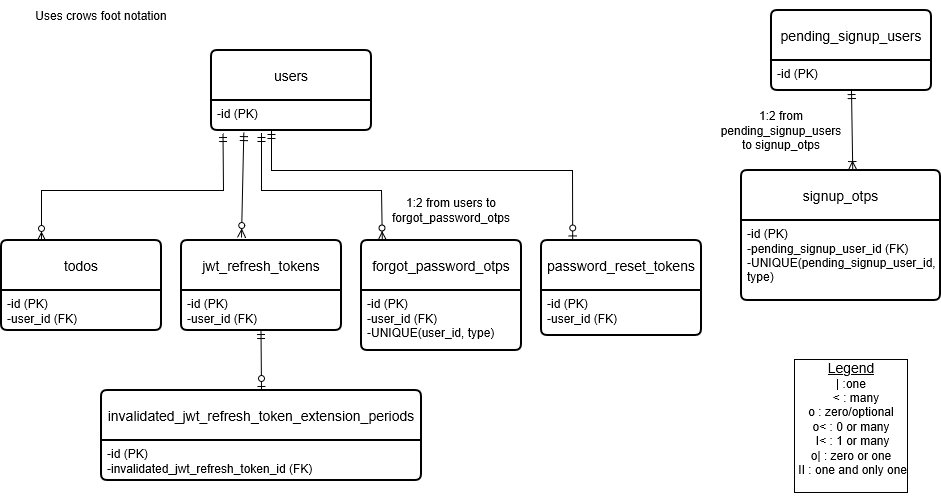

The diagram above was exported from draw.io. Its source (the exported page's mxGraphModel, read from the mxfile embedded in the PNG):
<mxGraphModel dx="1042" dy="1671" grid="1" gridSize="10" guides="1" tooltips="1" connect="1" arrows="1" fold="1" page="1" pageScale="1" pageWidth="850" pageHeight="1100" background="#ffffff" math="0" shadow="0">
  <root>
    <mxCell id="0" />
    <mxCell id="1" parent="0" />
    <mxCell id="ZCX_lda17CIB2RwFypBJ-1" parent="1" style="swimlane;childLayout=stackLayout;horizontal=1;startSize=50;horizontalStack=0;rounded=1;fontSize=14;fontStyle=0;strokeWidth=2;resizeParent=0;resizeLast=1;shadow=0;dashed=0;align=center;arcSize=4;whiteSpace=wrap;html=1;" value="users" vertex="1">
      <mxGeometry height="80" width="160" x="220" y="-120" as="geometry" />
    </mxCell>
    <mxCell id="ZCX_lda17CIB2RwFypBJ-2" parent="ZCX_lda17CIB2RwFypBJ-1" style="align=left;strokeColor=none;fillColor=none;spacingLeft=4;spacingRight=4;fontSize=12;verticalAlign=top;resizable=0;rotatable=0;part=1;html=1;whiteSpace=wrap;" value="-id (PK)" vertex="1">
      <mxGeometry height="30" width="160" y="50" as="geometry" />
    </mxCell>
    <mxCell id="ZCX_lda17CIB2RwFypBJ-3" parent="1" style="swimlane;childLayout=stackLayout;horizontal=1;startSize=50;horizontalStack=0;rounded=1;fontSize=14;fontStyle=0;strokeWidth=2;resizeParent=0;resizeLast=1;shadow=0;dashed=0;align=center;arcSize=4;whiteSpace=wrap;html=1;" value="todos" vertex="1">
      <mxGeometry height="90" width="160" x="10" y="70" as="geometry" />
    </mxCell>
    <mxCell id="ZCX_lda17CIB2RwFypBJ-4" parent="ZCX_lda17CIB2RwFypBJ-3" style="align=left;strokeColor=none;fillColor=none;spacingLeft=4;spacingRight=4;fontSize=12;verticalAlign=top;resizable=0;rotatable=0;part=1;html=1;whiteSpace=wrap;" value="-id (PK)&lt;div&gt;-user_id (FK)&lt;/div&gt;" vertex="1">
      <mxGeometry height="40" width="160" y="50" as="geometry" />
    </mxCell>
    <mxCell id="ZCX_lda17CIB2RwFypBJ-6" edge="1" parent="1" source="ZCX_lda17CIB2RwFypBJ-2" style="fontSize=12;html=1;endArrow=ERzeroToMany;startArrow=ERmandOne;rounded=0;exitX=0.072;exitY=1.1;exitDx=0;exitDy=0;exitPerimeter=0;entryX=0.25;entryY=0;entryDx=0;entryDy=0;" target="ZCX_lda17CIB2RwFypBJ-3" value="">
      <mxGeometry height="100" relative="1" width="100" as="geometry">
        <Array as="points">
          <mxPoint x="232" y="20" />
          <mxPoint x="50" y="20" />
          <mxPoint x="50" y="60" />
        </Array>
        <mxPoint x="240" y="-30" as="sourcePoint" />
        <mxPoint x="44" y="70" as="targetPoint" />
      </mxGeometry>
    </mxCell>
    <mxCell id="ZCX_lda17CIB2RwFypBJ-8" parent="1" style="swimlane;childLayout=stackLayout;horizontal=1;startSize=50;horizontalStack=0;rounded=1;fontSize=14;fontStyle=0;strokeWidth=2;resizeParent=0;resizeLast=1;shadow=0;dashed=0;align=center;arcSize=4;whiteSpace=wrap;html=1;" value="pending_signup_users" vertex="1">
      <mxGeometry height="80" width="160" x="780" y="-160" as="geometry" />
    </mxCell>
    <mxCell id="ZCX_lda17CIB2RwFypBJ-9" parent="ZCX_lda17CIB2RwFypBJ-8" style="align=left;strokeColor=none;fillColor=none;spacingLeft=4;spacingRight=4;fontSize=12;verticalAlign=top;resizable=0;rotatable=0;part=1;html=1;whiteSpace=wrap;" value="-id (PK)&lt;div&gt;&lt;br&gt;&lt;/div&gt;" vertex="1">
      <mxGeometry height="30" width="160" y="50" as="geometry" />
    </mxCell>
    <mxCell id="ZCX_lda17CIB2RwFypBJ-10" parent="1" style="swimlane;childLayout=stackLayout;horizontal=1;startSize=50;horizontalStack=0;rounded=1;fontSize=14;fontStyle=0;strokeWidth=2;resizeParent=0;resizeLast=1;shadow=0;dashed=0;align=center;arcSize=4;whiteSpace=wrap;html=1;" value="signup_otps" vertex="1">
      <mxGeometry height="130" width="199" x="750" as="geometry" />
    </mxCell>
    <mxCell id="ZCX_lda17CIB2RwFypBJ-11" parent="ZCX_lda17CIB2RwFypBJ-10" style="align=left;strokeColor=none;fillColor=none;spacingLeft=4;spacingRight=4;fontSize=12;verticalAlign=top;resizable=0;rotatable=0;part=1;html=1;whiteSpace=wrap;" value="-id (PK)&lt;div&gt;-pending_signup_user_id (FK)&lt;/div&gt;&lt;div&gt;-UNIQUE(pending_signup_user_id, type)&lt;/div&gt;" vertex="1">
      <mxGeometry height="80" width="199" y="50" as="geometry" />
    </mxCell>
    <mxCell id="ZCX_lda17CIB2RwFypBJ-13" edge="1" parent="1" source="ZCX_lda17CIB2RwFypBJ-9" style="fontSize=12;html=1;endArrow=ERoneToMany;startArrow=ERmandOne;rounded=0;exitX=0.5;exitY=1;exitDx=0;exitDy=0;entryX=0.559;entryY=-0.008;entryDx=0;entryDy=0;entryPerimeter=0;" target="ZCX_lda17CIB2RwFypBJ-10" value="">
      <mxGeometry height="100" relative="1" width="100" as="geometry">
        <mxPoint x="715" y="30" as="sourcePoint" />
        <mxPoint x="860" y="-13" as="targetPoint" />
      </mxGeometry>
    </mxCell>
    <mxCell id="ZCX_lda17CIB2RwFypBJ-15" parent="1" style="text;html=1;whiteSpace=wrap;strokeColor=none;fillColor=none;align=center;verticalAlign=middle;rounded=0;" value="1:2 from pending_signup_users to signup_otps" vertex="1">
      <mxGeometry height="40" width="120" x="730" y="-60" as="geometry" />
    </mxCell>
    <mxCell id="ZCX_lda17CIB2RwFypBJ-22" parent="1" style="swimlane;childLayout=stackLayout;horizontal=1;startSize=50;horizontalStack=0;rounded=1;fontSize=14;fontStyle=0;strokeWidth=2;resizeParent=0;resizeLast=1;shadow=0;dashed=0;align=center;arcSize=4;whiteSpace=wrap;html=1;" value="jwt_refresh_tokens" vertex="1">
      <mxGeometry height="90" width="160" x="190" y="70" as="geometry" />
    </mxCell>
    <mxCell id="ZCX_lda17CIB2RwFypBJ-23" parent="ZCX_lda17CIB2RwFypBJ-22" style="align=left;strokeColor=none;fillColor=none;spacingLeft=4;spacingRight=4;fontSize=12;verticalAlign=top;resizable=0;rotatable=0;part=1;html=1;whiteSpace=wrap;" value="&lt;div&gt;-id (PK)&lt;/div&gt;&lt;div&gt;-user_id (FK)&lt;/div&gt;" vertex="1">
      <mxGeometry height="40" width="160" y="50" as="geometry" />
    </mxCell>
    <mxCell id="ZCX_lda17CIB2RwFypBJ-24" edge="1" parent="1" source="ZCX_lda17CIB2RwFypBJ-2" style="fontSize=12;html=1;endArrow=ERzeroToMany;startArrow=ERmandOne;rounded=0;exitX=0.202;exitY=1.073;exitDx=0;exitDy=0;exitPerimeter=0;entryX=0.375;entryY=-0.033;entryDx=0;entryDy=0;entryPerimeter=0;" target="ZCX_lda17CIB2RwFypBJ-22" value="">
      <mxGeometry height="100" relative="1" width="100" as="geometry">
        <mxPoint x="370" y="210" as="sourcePoint" />
        <mxPoint x="320" y="30" as="targetPoint" />
      </mxGeometry>
    </mxCell>
    <mxCell id="ZCX_lda17CIB2RwFypBJ-25" parent="1" style="swimlane;childLayout=stackLayout;horizontal=1;startSize=50;horizontalStack=0;rounded=1;fontSize=14;fontStyle=0;strokeWidth=2;resizeParent=0;resizeLast=1;shadow=0;dashed=0;align=center;arcSize=4;whiteSpace=wrap;html=1;" value="invalidated_jwt_refresh_token_extension_periods" vertex="1">
      <mxGeometry height="90" width="320" x="110" y="220" as="geometry" />
    </mxCell>
    <mxCell id="ZCX_lda17CIB2RwFypBJ-26" parent="ZCX_lda17CIB2RwFypBJ-25" style="align=left;strokeColor=none;fillColor=none;spacingLeft=4;spacingRight=4;fontSize=12;verticalAlign=top;resizable=0;rotatable=0;part=1;html=1;whiteSpace=wrap;" value="-id (PK)&lt;br&gt;-invalidated_jwt_refresh_token_id (FK)" vertex="1">
      <mxGeometry height="40" width="320" y="50" as="geometry" />
    </mxCell>
    <mxCell id="ZCX_lda17CIB2RwFypBJ-28" edge="1" parent="1" style="fontSize=12;html=1;endArrow=ERzeroToOne;startArrow=ERmandOne;rounded=0;entryX=0.5;entryY=0;entryDx=0;entryDy=0;" target="ZCX_lda17CIB2RwFypBJ-25" value="">
      <mxGeometry height="100" relative="1" width="100" as="geometry">
        <mxPoint x="269.5" y="160" as="sourcePoint" />
        <mxPoint x="270" y="220" as="targetPoint" />
      </mxGeometry>
    </mxCell>
    <mxCell id="ZCX_lda17CIB2RwFypBJ-30" parent="1" style="swimlane;childLayout=stackLayout;horizontal=1;startSize=50;horizontalStack=0;rounded=1;fontSize=14;fontStyle=0;strokeWidth=2;resizeParent=0;resizeLast=1;shadow=0;dashed=0;align=center;arcSize=4;whiteSpace=wrap;html=1;" value="forgot_password_otps" vertex="1">
      <mxGeometry height="110" width="160" x="370" y="70" as="geometry" />
    </mxCell>
    <mxCell id="ZCX_lda17CIB2RwFypBJ-31" parent="ZCX_lda17CIB2RwFypBJ-30" style="align=left;strokeColor=none;fillColor=none;spacingLeft=4;spacingRight=4;fontSize=12;verticalAlign=top;resizable=0;rotatable=0;part=1;html=1;whiteSpace=wrap;" value="&lt;div&gt;-id (PK)&lt;/div&gt;&lt;div&gt;-user_id (FK)&lt;/div&gt;&lt;div&gt;-UNIQUE(user_id, type)&lt;/div&gt;" vertex="1">
      <mxGeometry height="60" width="160" y="50" as="geometry" />
    </mxCell>
    <mxCell id="ZCX_lda17CIB2RwFypBJ-32" edge="1" parent="1" style="fontSize=12;html=1;endArrow=ERzeroToMany;startArrow=ERmandOne;rounded=0;entryX=0.13;entryY=-0.005;entryDx=0;entryDy=0;entryPerimeter=0;" target="ZCX_lda17CIB2RwFypBJ-30" value="">
      <mxGeometry height="100" relative="1" width="100" as="geometry">
        <Array as="points">
          <mxPoint x="270" y="20" />
          <mxPoint x="390" y="20" />
        </Array>
        <mxPoint x="270" y="-37" as="sourcePoint" />
        <mxPoint x="380" y="50" as="targetPoint" />
      </mxGeometry>
    </mxCell>
    <mxCell id="ZCX_lda17CIB2RwFypBJ-33" parent="1" style="text;html=1;whiteSpace=wrap;strokeColor=none;fillColor=none;align=center;verticalAlign=middle;rounded=0;" value="1:2 from users to forgot_password_otps" vertex="1">
      <mxGeometry height="40" width="120" x="400" y="20" as="geometry" />
    </mxCell>
    <mxCell id="ZCX_lda17CIB2RwFypBJ-36" parent="1" style="swimlane;childLayout=stackLayout;horizontal=1;startSize=50;horizontalStack=0;rounded=1;fontSize=14;fontStyle=0;strokeWidth=2;resizeParent=0;resizeLast=1;shadow=0;dashed=0;align=center;arcSize=4;whiteSpace=wrap;html=1;" value="password_reset_tokens" vertex="1">
      <mxGeometry height="95" width="160" x="550" y="70" as="geometry" />
    </mxCell>
    <mxCell id="ZCX_lda17CIB2RwFypBJ-37" parent="ZCX_lda17CIB2RwFypBJ-36" style="align=left;strokeColor=none;fillColor=none;spacingLeft=4;spacingRight=4;fontSize=12;verticalAlign=top;resizable=0;rotatable=0;part=1;html=1;whiteSpace=wrap;" value="&lt;div&gt;-id (PK)&lt;/div&gt;&lt;div&gt;-user_id (FK)&lt;/div&gt;" vertex="1">
      <mxGeometry height="45" width="160" y="50" as="geometry" />
    </mxCell>
    <mxCell id="ZCX_lda17CIB2RwFypBJ-39" edge="1" parent="1" source="ZCX_lda17CIB2RwFypBJ-2" style="fontSize=12;html=1;endArrow=ERzeroToOne;startArrow=ERmandOne;rounded=0;entryX=0.195;entryY=-0.006;entryDx=0;entryDy=0;entryPerimeter=0;exitX=0.375;exitY=1;exitDx=0;exitDy=0;exitPerimeter=0;" target="ZCX_lda17CIB2RwFypBJ-36" value="">
      <mxGeometry height="100" relative="1" width="100" as="geometry">
        <Array as="points">
          <mxPoint x="280" />
          <mxPoint x="430" />
          <mxPoint x="500" />
          <mxPoint x="540" />
          <mxPoint x="581" />
        </Array>
        <mxPoint x="410" y="-50" as="sourcePoint" />
        <mxPoint x="470.5" y="40" as="targetPoint" />
      </mxGeometry>
    </mxCell>
    <mxCell id="ZCX_lda17CIB2RwFypBJ-48" parent="1" style="text;html=1;whiteSpace=wrap;strokeColor=none;fillColor=none;align=center;verticalAlign=middle;rounded=0;labelBorderColor=default;textShadow=0;spacingTop=0;spacingBottom=0;" value="&lt;div&gt;&lt;font style=&quot;font-size: 14px;&quot;&gt;&lt;u&gt;Legend&lt;/u&gt;&lt;/font&gt;&lt;/div&gt;&lt;div&gt;| :one&lt;/div&gt;&lt;div&gt;&amp;nbsp; &amp;nbsp;&amp;lt; : many&lt;/div&gt;&lt;div&gt;o : zero/optional&lt;/div&gt;&lt;div&gt;o&amp;lt; : 0 or many&lt;/div&gt;&lt;div&gt;&amp;nbsp;I&amp;lt; : 1 or many&lt;br&gt;o| : zero or one&lt;/div&gt;&lt;div&gt;&amp;nbsp;II : one and only one&lt;/div&gt;&lt;div&gt;&lt;br&gt;&lt;/div&gt;" vertex="1">
      <mxGeometry height="150" width="170" x="775" y="180" as="geometry" />
    </mxCell>
    <mxCell id="7pQCZTuDqFJ5YMWvlURV-1" parent="1" style="text;html=1;whiteSpace=wrap;strokeColor=none;fillColor=none;align=center;verticalAlign=middle;rounded=0;" value="Uses crows foot notation" vertex="1">
      <mxGeometry height="30" width="160" x="30" y="-170" as="geometry" />
    </mxCell>
  </root>
</mxGraphModel>